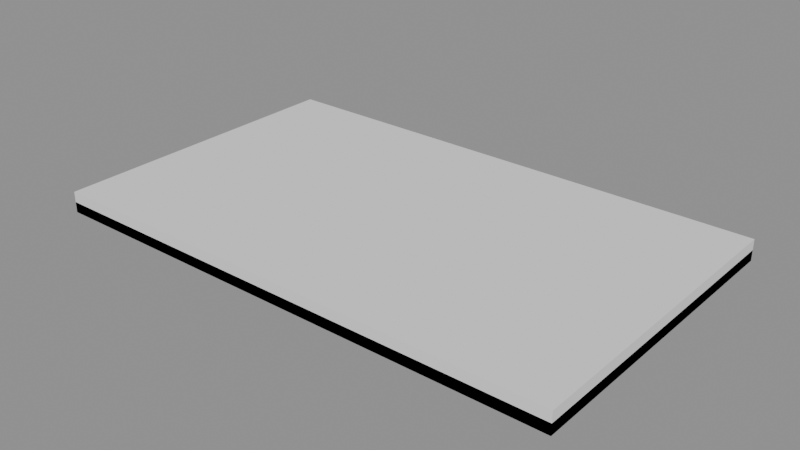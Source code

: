 # Source: Prop_Par_Letter.blend  (saved by Blender 4.3.34; exported with 4.5.12 LTS)
import bpy
from mathutils import Matrix  # noqa: F401  (used for matrix-valued properties, if any)

bpy.ops.wm.read_factory_settings(use_empty=True)
scene = bpy.context.scene
scene.name = 'Scene'

# ---- materials (node trees are filled in below, after node groups)
mat_prop_par_letter_m0 = bpy.data.materials.new('Prop_Par_Letter_M0')
mat_prop_par_letter_m0.diffuse_color = (0.8122, 0.7299, 0.5356, 1.0)
mat_prop_par_letter_m1 = bpy.data.materials.new('Prop_Par_Letter_M1')
mat_prop_par_letter_m1.diffuse_color = (0.3636, 0.01891, 0.01891, 1.0)

# ---- material node trees
mat_prop_par_letter_m0.use_nodes = True; mat_prop_par_letter_m0.node_tree.nodes.clear()
_N = mat_prop_par_letter_m0.node_tree.nodes; _L = mat_prop_par_letter_m0.node_tree.links
n0 = _N.new('ShaderNodeBsdfPrincipled'); n0.name = 'Principled BSDF'; n0.location = (10, 300)
n0.inputs[0].default_value = (0.8122, 0.7299, 0.5356, 1.0)
n0.inputs[2].default_value = 0.95
n1 = _N.new('ShaderNodeOutputMaterial'); n1.name = 'Material Output'; n1.location = (300, 300)
_L.new(n0.outputs[0], n1.inputs[0])
n1.is_active_output = True
mat_prop_par_letter_m1.use_nodes = True; mat_prop_par_letter_m1.node_tree.nodes.clear()
_N = mat_prop_par_letter_m1.node_tree.nodes; _L = mat_prop_par_letter_m1.node_tree.links
n0 = _N.new('ShaderNodeBsdfPrincipled'); n0.name = 'Principled BSDF'; n0.location = (10, 300)
n0.inputs[0].default_value = (0.3636, 0.01891, 0.01891, 1.0)
n1 = _N.new('ShaderNodeOutputMaterial'); n1.name = 'Material Output'; n1.location = (300, 300)
_L.new(n0.outputs[0], n1.inputs[0])
n1.is_active_output = True

# ---- meshes
me_prop_par_letter = bpy.data.meshes.new('Prop_Par_Letter')
me_prop_par_letter.from_pydata([(-0.1, -0.06, 0.0), (-0.1, -0.06, 0.004), (-0.1, 0.06, 0.0), (-0.1, 0.06, 0.004), (0.1, -0.06, 0.0), (0.1, -0.06, 0.004), (0.1, 0.06, 0.0), (0.1, 0.06, 0.004), (-0.09483, -0.05376, 0.004), (-0.09483, -0.05376, 0.0052), (-0.09671, -0.05023, 0.004), (-0.09671, -0.05023, 0.0052), (0.006708, 0.0002287, 0.004), (0.006708, 0.0002287, 0.0052), (0.004831, 0.003761, 0.004), (0.004831, 0.003761, 0.0052), (-0.006708, 0.0002287, 0.004), (-0.006708, 0.0002287, 0.0052), (-0.004831, 0.003761, 0.004), (-0.004831, 0.003761, 0.0052), (0.09483, -0.05376, 0.004), (0.09483, -0.05376, 0.0052), (0.09671, -0.05023, 0.004), (0.09671, -0.05023, 0.0052), (0.013, -0.005, 0.004), (0.01126, 0.0015, 0.004), (0.0065, 0.006258, 0.004), (7.96e-19, 0.008, 0.004), (-0.0065, 0.006258, 0.004), (-0.01126, 0.0015, 0.004), (-0.013, -0.005, 0.004), (-0.01126, -0.0115, 0.004), (-0.0065, -0.01626, 0.004), (-2.388e-18, -0.018, 0.004), (0.0065, -0.01626, 0.004), (0.01126, -0.0115, 0.004), (0.013, -0.005, 0.007), (0.01126, 0.0015, 0.007), (0.0065, 0.006258, 0.007), (7.96e-19, 0.008, 0.007), (-0.0065, 0.006258, 0.007), (-0.01126, 0.0015, 0.007), (-0.013, -0.005, 0.007), (-0.01126, -0.0115, 0.007), (-0.0065, -0.01626, 0.007), (-2.388e-18, -0.018, 0.007), (0.0065, -0.01626, 0.007), (0.01126, -0.0115, 0.007)], [], [(0, 1, 3, 2), (2, 3, 7, 6), (6, 7, 5, 4), (4, 5, 1, 0), (2, 6, 4, 0), (7, 3, 1, 5), (8, 9, 11, 10), (10, 11, 15, 14), (14, 15, 13, 12), (12, 13, 9, 8), (10, 14, 12, 8), (15, 11, 9, 13), (16, 17, 19, 18), (18, 19, 23, 22), (22, 23, 21, 20), (20, 21, 17, 16), (18, 22, 20, 16), (23, 19, 17, 21), (24, 25, 37, 36), (25, 26, 38, 37), (26, 27, 39, 38), (27, 28, 40, 39), (28, 29, 41, 40), (29, 30, 42, 41), (30, 31, 43, 42), (31, 32, 44, 43), (32, 33, 45, 44), (33, 34, 46, 45), (34, 35, 47, 46), (35, 24, 36, 47), (35, 34, 33, 32, 31, 30, 29, 28, 27, 26, 25, 24), (36, 37, 38, 39, 40, 41, 42, 43, 44, 45, 46, 47)])
me_prop_par_letter.polygons.foreach_set('material_index', [0, 0, 0, 0, 0, 0, 0, 0, 0, 0, 0, 0, 0, 0, 0, 0, 0, 0, 1, 1, 1, 1, 1, 1, 1, 1, 1, 1, 1, 1, 1, 1])
me_prop_par_letter.materials.append(mat_prop_par_letter_m0)
me_prop_par_letter.materials.append(mat_prop_par_letter_m1)
me_prop_par_letter.update()
me_ucx_prop_par_letter_00 = bpy.data.meshes.new('UCX_Prop_Par_Letter_00')
me_ucx_prop_par_letter_00.from_pydata([(-0.1, -0.06, 0.0), (-0.1, -0.06, 0.008), (-0.1, 0.06, 0.0), (-0.1, 0.06, 0.008), (0.1, -0.06, 0.0), (0.1, -0.06, 0.008), (0.1, 0.06, 0.0), (0.1, 0.06, 0.008)], [], [(0, 1, 3, 2), (2, 3, 7, 6), (6, 7, 5, 4), (4, 5, 1, 0), (2, 6, 4, 0), (7, 3, 1, 5)])
me_ucx_prop_par_letter_00.update()

# ---- objects
ob_prop_par_letter = bpy.data.objects.new('Prop_Par_Letter', me_prop_par_letter)
ob_socket_carry = bpy.data.objects.new('SOCKET_Carry', None)
ob_ucx_prop_par_letter_00 = bpy.data.objects.new('UCX_Prop_Par_Letter_00', me_ucx_prop_par_letter_00)

# ---- transforms, parenting, visibility, modifiers, constraints
ob_prop_par_letter.location = (0.0, 0.0, 0.0)
ob_socket_carry.parent = ob_prop_par_letter
ob_socket_carry.location = (0.0, 0.0, 0.004)
ob_socket_carry.rotation_mode = 'QUATERNION'
ob_socket_carry.rotation_quaternion = (0.0, 0.0, -0.7071, 0.7071)
ob_socket_carry.empty_display_type = 'ARROWS'
ob_socket_carry.empty_display_size = 0.03
ob_ucx_prop_par_letter_00.parent = ob_prop_par_letter
ob_ucx_prop_par_letter_00.location = (0.0, 0.0, 0.0)
ob_ucx_prop_par_letter_00.display_type = 'WIRE'

# ---- collection membership
scene.collection.objects.link(ob_prop_par_letter)
scene.collection.objects.link(ob_socket_carry)
scene.collection.objects.link(ob_ucx_prop_par_letter_00)

# ---- scene / render settings (as saved in the file)
scene.frame_start = 1; scene.frame_end = 250; scene.frame_set(1)
scene.render.engine = 'BLENDER_EEVEE_NEXT'
bpy.context.view_layer.update()

# ---- added for rendering (the .blend has no active camera and no usable light): camera, sun + grey world if the file has none
cam_auto = bpy.data.cameras.new('AutoCamera')
cam_auto.lens = 50.0
cam_auto.sensor_width = 36.0
cam_auto.clip_end = 1000.0
ob_auto_camera = bpy.data.objects.new('AutoCamera', cam_auto)
scene.collection.objects.link(ob_auto_camera)
ob_auto_camera.location = (0.215925, -0.259109, 0.17674)
ob_auto_camera.rotation_euler = (1.09748, -7.21219e-08, 0.694738)
scene.camera = ob_auto_camera
light_auto_sun = bpy.data.lights.new('AutoSun', 'SUN')
light_auto_sun.energy = 3.0
light_auto_sun.angle = 0.0523599
ob_auto_sun = bpy.data.objects.new('AutoSun', light_auto_sun)
scene.collection.objects.link(ob_auto_sun)
ob_auto_sun.rotation_euler = (0.872665, 0.174533, 0.523599)
if scene.world is None:
    world_auto = bpy.data.worlds.new('AutoWorld')
    world_auto.color = (0.3, 0.3, 0.3)
    scene.world = world_auto
bpy.context.view_layer.update()
